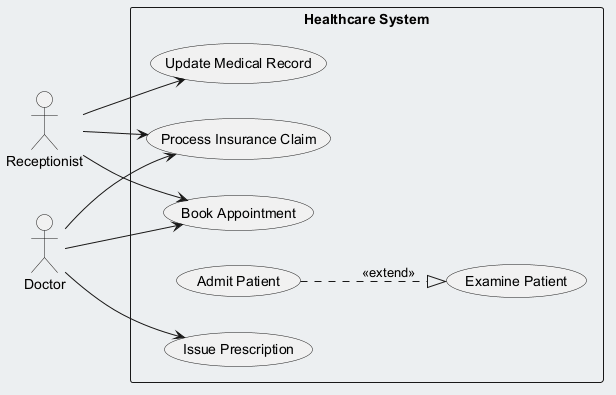

The diagram above was rendered by PlantUML. Its source (embedded in the PNG):
@startuml
skinparam backgroundColor #ECEFF1
skinparam classBackgroundColor #FFFFFF
skinparam classBorderColor #455A64
left to right direction
actor "Receptionist" as Receptionist
actor "Doctor" as Doctor
rectangle "Healthcare System" {
  usecase "Issue Prescription" as UC_IssuePrescription
  usecase "Examine Patient" as UC_ExaminePatient
  usecase "Process Insurance Claim" as UC_ProcessInsuranceClaim
  usecase "Book Appointment" as UC_BookAppointment
  usecase "Admit Patient" as UC_AdmitPatient
  usecase "Update Medical Record" as UC_UpdateMedicalRecord
}
Receptionist --> UC_ProcessInsuranceClaim
Receptionist --> UC_UpdateMedicalRecord
Receptionist --> UC_BookAppointment
Doctor --> UC_BookAppointment
Doctor --> UC_ProcessInsuranceClaim
Doctor --> UC_IssuePrescription
UC_AdmitPatient ..|> UC_ExaminePatient : <<extend>>
@enduml